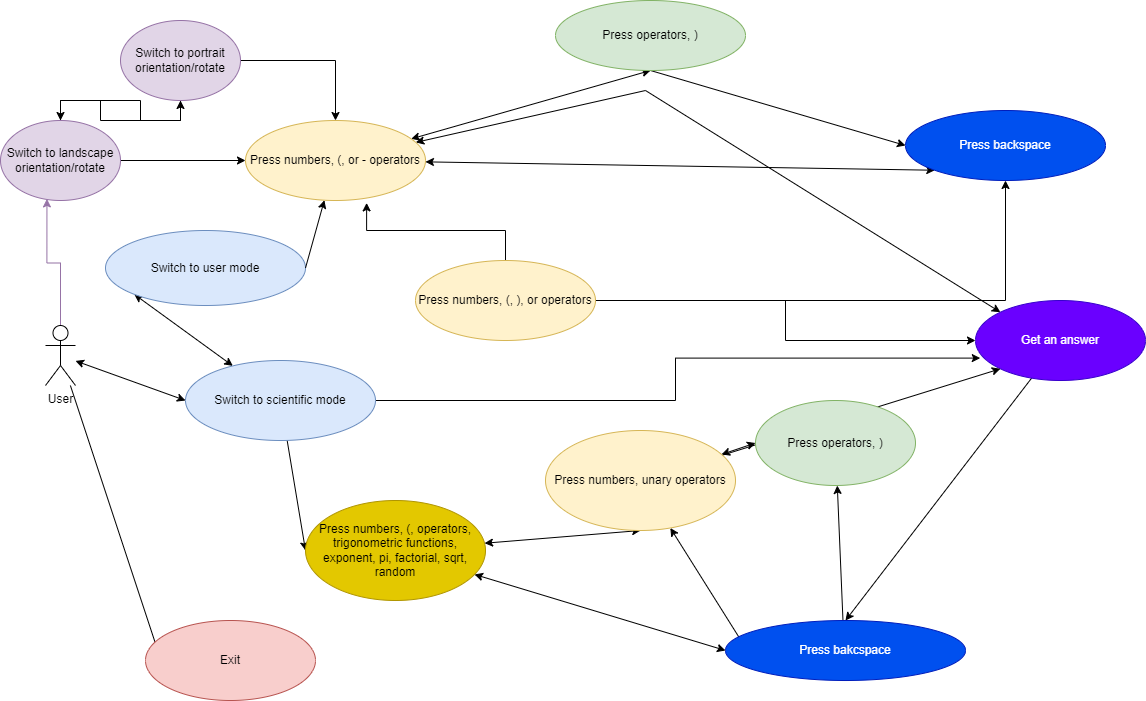

The diagram above was exported from draw.io. Its source (the exported page's mxGraphModel, read from the mxfile embedded in the PNG):
<mxGraphModel dx="1038" dy="1708" grid="1" gridSize="10" guides="1" tooltips="1" connect="1" arrows="1" fold="1" page="1" pageScale="1" pageWidth="827" pageHeight="1169" math="0" shadow="0">
  <root>
    <mxCell id="0" />
    <mxCell id="1" parent="0" />
    <mxCell id="mn91OWR5vK9G0mKyM0hU-3" style="rounded=0;orthogonalLoop=1;jettySize=auto;html=1;entryX=0;entryY=1;entryDx=0;entryDy=0;" parent="1" source="mn91OWR5vK9G0mKyM0hU-1" target="mn91OWR5vK9G0mKyM0hU-2" edge="1">
      <mxGeometry relative="1" as="geometry" />
    </mxCell>
    <mxCell id="mn91OWR5vK9G0mKyM0hU-5" style="edgeStyle=none;rounded=0;orthogonalLoop=1;jettySize=auto;html=1;entryX=0;entryY=0.5;entryDx=0;entryDy=0;exitX=1;exitY=0.5;exitDx=0;exitDy=0;" parent="1" source="XjK3UwEBnYntAFhIhip5-2" target="mn91OWR5vK9G0mKyM0hU-4" edge="1">
      <mxGeometry relative="1" as="geometry" />
    </mxCell>
    <mxCell id="mn91OWR5vK9G0mKyM0hU-12" style="edgeStyle=none;rounded=0;orthogonalLoop=1;jettySize=auto;html=1;entryX=0;entryY=0.5;entryDx=0;entryDy=0;startArrow=classic;startFill=1;" parent="1" source="mn91OWR5vK9G0mKyM0hU-1" target="mn91OWR5vK9G0mKyM0hU-11" edge="1">
      <mxGeometry relative="1" as="geometry" />
    </mxCell>
    <mxCell id="XjK3UwEBnYntAFhIhip5-3" style="edgeStyle=orthogonalEdgeStyle;rounded=0;orthogonalLoop=1;jettySize=auto;html=1;entryX=0.387;entryY=0.98;entryDx=0;entryDy=0;entryPerimeter=0;fillColor=#e1d5e7;strokeColor=#9673a6;" parent="1" source="mn91OWR5vK9G0mKyM0hU-1" target="XjK3UwEBnYntAFhIhip5-2" edge="1">
      <mxGeometry relative="1" as="geometry" />
    </mxCell>
    <mxCell id="mn91OWR5vK9G0mKyM0hU-1" value="User" style="shape=umlActor;verticalLabelPosition=bottom;verticalAlign=top;html=1;outlineConnect=0;" parent="1" vertex="1">
      <mxGeometry x="60" y="295" width="30" height="60" as="geometry" />
    </mxCell>
    <mxCell id="mn91OWR5vK9G0mKyM0hU-2" value="Exit" style="ellipse;whiteSpace=wrap;html=1;fillColor=#f8cecc;strokeColor=#b85450;" parent="1" vertex="1">
      <mxGeometry x="160" y="590" width="170" height="80" as="geometry" />
    </mxCell>
    <mxCell id="mn91OWR5vK9G0mKyM0hU-7" style="edgeStyle=none;rounded=0;orthogonalLoop=1;jettySize=auto;html=1;entryX=0.5;entryY=1;entryDx=0;entryDy=0;startArrow=classic;startFill=1;" parent="1" source="mn91OWR5vK9G0mKyM0hU-4" target="mn91OWR5vK9G0mKyM0hU-6" edge="1">
      <mxGeometry relative="1" as="geometry" />
    </mxCell>
    <mxCell id="mn91OWR5vK9G0mKyM0hU-9" style="edgeStyle=none;rounded=0;orthogonalLoop=1;jettySize=auto;html=1;entryX=0;entryY=0;entryDx=0;entryDy=0;startArrow=classic;startFill=1;" parent="1" source="mn91OWR5vK9G0mKyM0hU-4" target="mn91OWR5vK9G0mKyM0hU-8" edge="1">
      <mxGeometry relative="1" as="geometry">
        <Array as="points">
          <mxPoint x="660" y="60" />
        </Array>
      </mxGeometry>
    </mxCell>
    <mxCell id="mn91OWR5vK9G0mKyM0hU-32" style="edgeStyle=none;rounded=0;orthogonalLoop=1;jettySize=auto;html=1;entryX=0;entryY=1;entryDx=0;entryDy=0;startArrow=classic;startFill=1;" parent="1" source="mn91OWR5vK9G0mKyM0hU-4" target="mn91OWR5vK9G0mKyM0hU-30" edge="1">
      <mxGeometry relative="1" as="geometry" />
    </mxCell>
    <mxCell id="mn91OWR5vK9G0mKyM0hU-4" value="Press numbers, (, or - operators" style="ellipse;whiteSpace=wrap;html=1;fillColor=#fff2cc;strokeColor=#d6b656;" parent="1" vertex="1">
      <mxGeometry x="260" y="90" width="180" height="80" as="geometry" />
    </mxCell>
    <mxCell id="mn91OWR5vK9G0mKyM0hU-31" style="edgeStyle=none;rounded=0;orthogonalLoop=1;jettySize=auto;html=1;entryX=0;entryY=0.5;entryDx=0;entryDy=0;startArrow=none;startFill=0;exitX=0.5;exitY=1;exitDx=0;exitDy=0;" parent="1" source="mn91OWR5vK9G0mKyM0hU-6" target="mn91OWR5vK9G0mKyM0hU-30" edge="1">
      <mxGeometry relative="1" as="geometry" />
    </mxCell>
    <mxCell id="mn91OWR5vK9G0mKyM0hU-6" value="Press operators, )" style="ellipse;whiteSpace=wrap;html=1;fillColor=#d5e8d4;strokeColor=#82b366;" parent="1" vertex="1">
      <mxGeometry x="570" y="-30" width="190" height="70" as="geometry" />
    </mxCell>
    <mxCell id="mn91OWR5vK9G0mKyM0hU-33" style="edgeStyle=none;rounded=0;orthogonalLoop=1;jettySize=auto;html=1;entryX=0.5;entryY=0;entryDx=0;entryDy=0;startArrow=none;startFill=0;" parent="1" source="mn91OWR5vK9G0mKyM0hU-8" target="mn91OWR5vK9G0mKyM0hU-23" edge="1">
      <mxGeometry relative="1" as="geometry" />
    </mxCell>
    <mxCell id="mn91OWR5vK9G0mKyM0hU-8" value="Get an answer" style="ellipse;whiteSpace=wrap;html=1;fillColor=#6a00ff;fontColor=#ffffff;strokeColor=#3700CC;" parent="1" vertex="1">
      <mxGeometry x="990" y="270" width="170" height="80" as="geometry" />
    </mxCell>
    <mxCell id="mn91OWR5vK9G0mKyM0hU-15" style="edgeStyle=none;rounded=0;orthogonalLoop=1;jettySize=auto;html=1;entryX=0;entryY=1;entryDx=0;entryDy=0;startArrow=classic;startFill=1;" parent="1" source="mn91OWR5vK9G0mKyM0hU-11" target="mn91OWR5vK9G0mKyM0hU-14" edge="1">
      <mxGeometry relative="1" as="geometry" />
    </mxCell>
    <mxCell id="mn91OWR5vK9G0mKyM0hU-22" style="edgeStyle=none;rounded=0;orthogonalLoop=1;jettySize=auto;html=1;entryX=0;entryY=0.5;entryDx=0;entryDy=0;startArrow=none;startFill=0;" parent="1" source="mn91OWR5vK9G0mKyM0hU-11" target="mn91OWR5vK9G0mKyM0hU-17" edge="1">
      <mxGeometry relative="1" as="geometry" />
    </mxCell>
    <mxCell id="XjK3UwEBnYntAFhIhip5-1" style="edgeStyle=orthogonalEdgeStyle;rounded=0;orthogonalLoop=1;jettySize=auto;html=1;entryX=0.028;entryY=0.72;entryDx=0;entryDy=0;entryPerimeter=0;" parent="1" source="mn91OWR5vK9G0mKyM0hU-11" target="mn91OWR5vK9G0mKyM0hU-8" edge="1">
      <mxGeometry relative="1" as="geometry" />
    </mxCell>
    <mxCell id="mn91OWR5vK9G0mKyM0hU-11" value="Switch to scientific mode" style="ellipse;whiteSpace=wrap;html=1;fillColor=#dae8fc;strokeColor=#6c8ebf;" parent="1" vertex="1">
      <mxGeometry x="200" y="330" width="190" height="80" as="geometry" />
    </mxCell>
    <mxCell id="mn91OWR5vK9G0mKyM0hU-14" value="Switch to user mode" style="ellipse;whiteSpace=wrap;html=1;fillColor=#dae8fc;strokeColor=#6c8ebf;" parent="1" vertex="1">
      <mxGeometry x="120" y="200" width="200" height="75" as="geometry" />
    </mxCell>
    <mxCell id="mn91OWR5vK9G0mKyM0hU-19" style="edgeStyle=none;rounded=0;orthogonalLoop=1;jettySize=auto;html=1;entryX=0.5;entryY=1;entryDx=0;entryDy=0;startArrow=classic;startFill=1;" parent="1" source="mn91OWR5vK9G0mKyM0hU-17" target="mn91OWR5vK9G0mKyM0hU-18" edge="1">
      <mxGeometry relative="1" as="geometry" />
    </mxCell>
    <mxCell id="mn91OWR5vK9G0mKyM0hU-25" style="edgeStyle=none;rounded=0;orthogonalLoop=1;jettySize=auto;html=1;startArrow=classic;startFill=1;entryX=0;entryY=0.5;entryDx=0;entryDy=0;" parent="1" source="mn91OWR5vK9G0mKyM0hU-17" target="mn91OWR5vK9G0mKyM0hU-23" edge="1">
      <mxGeometry relative="1" as="geometry" />
    </mxCell>
    <mxCell id="mn91OWR5vK9G0mKyM0hU-17" value="Press numbers, (, operators,&lt;br&gt;trigonometric functions, exponent, pi, factorial, sqrt, random" style="ellipse;whiteSpace=wrap;html=1;fillColor=#e3c800;fontColor=#000000;strokeColor=#B09500;" parent="1" vertex="1">
      <mxGeometry x="320" y="470" width="180" height="100" as="geometry" />
    </mxCell>
    <mxCell id="mn91OWR5vK9G0mKyM0hU-21" style="edgeStyle=none;rounded=0;orthogonalLoop=1;jettySize=auto;html=1;entryX=0;entryY=0.5;entryDx=0;entryDy=0;startArrow=classic;startFill=1;" parent="1" source="mn91OWR5vK9G0mKyM0hU-18" target="mn91OWR5vK9G0mKyM0hU-20" edge="1">
      <mxGeometry relative="1" as="geometry" />
    </mxCell>
    <mxCell id="mn91OWR5vK9G0mKyM0hU-24" style="edgeStyle=none;rounded=0;orthogonalLoop=1;jettySize=auto;html=1;entryX=0;entryY=1;entryDx=0;entryDy=0;startArrow=none;startFill=0;" parent="1" source="mn91OWR5vK9G0mKyM0hU-18" target="mn91OWR5vK9G0mKyM0hU-8" edge="1">
      <mxGeometry relative="1" as="geometry" />
    </mxCell>
    <mxCell id="mn91OWR5vK9G0mKyM0hU-28" style="edgeStyle=none;rounded=0;orthogonalLoop=1;jettySize=auto;html=1;entryX=0;entryY=1;entryDx=0;entryDy=0;startArrow=classic;startFill=1;" parent="1" source="mn91OWR5vK9G0mKyM0hU-18" target="mn91OWR5vK9G0mKyM0hU-23" edge="1">
      <mxGeometry relative="1" as="geometry" />
    </mxCell>
    <mxCell id="mn91OWR5vK9G0mKyM0hU-18" value="Press numbers, unary operators" style="ellipse;whiteSpace=wrap;html=1;fillColor=#fff2cc;strokeColor=#d6b656;" parent="1" vertex="1">
      <mxGeometry x="560" y="400" width="190" height="100" as="geometry" />
    </mxCell>
    <mxCell id="mn91OWR5vK9G0mKyM0hU-29" style="edgeStyle=none;rounded=0;orthogonalLoop=1;jettySize=auto;html=1;entryX=0.5;entryY=1;entryDx=0;entryDy=0;startArrow=classic;startFill=1;" parent="1" source="mn91OWR5vK9G0mKyM0hU-20" target="mn91OWR5vK9G0mKyM0hU-23" edge="1">
      <mxGeometry relative="1" as="geometry" />
    </mxCell>
    <mxCell id="mn91OWR5vK9G0mKyM0hU-20" value="Press operators, )" style="ellipse;whiteSpace=wrap;html=1;fillColor=#d5e8d4;strokeColor=#82b366;" parent="1" vertex="1">
      <mxGeometry x="770" y="370" width="160" height="85" as="geometry" />
    </mxCell>
    <mxCell id="mn91OWR5vK9G0mKyM0hU-23" value="Press bakcspace" style="ellipse;whiteSpace=wrap;html=1;fillColor=#0050ef;fontColor=#ffffff;strokeColor=#001DBC;" parent="1" vertex="1">
      <mxGeometry x="740" y="590" width="240" height="60" as="geometry" />
    </mxCell>
    <mxCell id="mn91OWR5vK9G0mKyM0hU-30" value="Press backspace" style="ellipse;whiteSpace=wrap;html=1;fillColor=#0050ef;fontColor=#ffffff;strokeColor=#001DBC;" parent="1" vertex="1">
      <mxGeometry x="920" y="80" width="200" height="70" as="geometry" />
    </mxCell>
    <mxCell id="Urs_fQjPpy2WiY-IBztN-1" style="edgeStyle=none;rounded=0;orthogonalLoop=1;jettySize=auto;html=1;startArrow=none;startFill=0;exitX=1;exitY=0.5;exitDx=0;exitDy=0;" parent="1" source="mn91OWR5vK9G0mKyM0hU-14" target="mn91OWR5vK9G0mKyM0hU-4" edge="1">
      <mxGeometry relative="1" as="geometry">
        <mxPoint x="545" y="90" as="sourcePoint" />
        <mxPoint x="750.0000000000034" y="137.5" as="targetPoint" />
      </mxGeometry>
    </mxCell>
    <mxCell id="XjK3UwEBnYntAFhIhip5-5" style="edgeStyle=orthogonalEdgeStyle;rounded=0;orthogonalLoop=1;jettySize=auto;html=1;" parent="1" source="XjK3UwEBnYntAFhIhip5-2" target="XjK3UwEBnYntAFhIhip5-4" edge="1">
      <mxGeometry relative="1" as="geometry" />
    </mxCell>
    <mxCell id="XjK3UwEBnYntAFhIhip5-2" value="Switch to landscape orientation/rotate" style="ellipse;whiteSpace=wrap;html=1;fillColor=#e1d5e7;strokeColor=#9673a6;" parent="1" vertex="1">
      <mxGeometry x="15" y="90" width="120" height="80" as="geometry" />
    </mxCell>
    <mxCell id="XjK3UwEBnYntAFhIhip5-6" style="edgeStyle=orthogonalEdgeStyle;rounded=0;orthogonalLoop=1;jettySize=auto;html=1;" parent="1" source="XjK3UwEBnYntAFhIhip5-4" target="XjK3UwEBnYntAFhIhip5-2" edge="1">
      <mxGeometry relative="1" as="geometry" />
    </mxCell>
    <mxCell id="XjK3UwEBnYntAFhIhip5-7" style="edgeStyle=orthogonalEdgeStyle;rounded=0;orthogonalLoop=1;jettySize=auto;html=1;" parent="1" source="XjK3UwEBnYntAFhIhip5-4" target="mn91OWR5vK9G0mKyM0hU-4" edge="1">
      <mxGeometry relative="1" as="geometry" />
    </mxCell>
    <mxCell id="XjK3UwEBnYntAFhIhip5-4" value="Switch to portrait orientation/rotate" style="ellipse;whiteSpace=wrap;html=1;fillColor=#e1d5e7;strokeColor=#9673a6;" parent="1" vertex="1">
      <mxGeometry x="135" y="-10" width="120" height="80" as="geometry" />
    </mxCell>
    <mxCell id="XjK3UwEBnYntAFhIhip5-11" style="edgeStyle=orthogonalEdgeStyle;rounded=0;orthogonalLoop=1;jettySize=auto;html=1;entryX=0.673;entryY=1.03;entryDx=0;entryDy=0;entryPerimeter=0;" parent="1" source="XjK3UwEBnYntAFhIhip5-10" target="mn91OWR5vK9G0mKyM0hU-4" edge="1">
      <mxGeometry relative="1" as="geometry" />
    </mxCell>
    <mxCell id="XjK3UwEBnYntAFhIhip5-12" style="edgeStyle=orthogonalEdgeStyle;rounded=0;orthogonalLoop=1;jettySize=auto;html=1;" parent="1" source="XjK3UwEBnYntAFhIhip5-10" target="mn91OWR5vK9G0mKyM0hU-8" edge="1">
      <mxGeometry relative="1" as="geometry" />
    </mxCell>
    <mxCell id="XjK3UwEBnYntAFhIhip5-13" style="edgeStyle=orthogonalEdgeStyle;rounded=0;orthogonalLoop=1;jettySize=auto;html=1;" parent="1" source="XjK3UwEBnYntAFhIhip5-10" target="mn91OWR5vK9G0mKyM0hU-30" edge="1">
      <mxGeometry relative="1" as="geometry" />
    </mxCell>
    <mxCell id="XjK3UwEBnYntAFhIhip5-10" value="Press numbers, (, ), or operators" style="ellipse;whiteSpace=wrap;html=1;fillColor=#fff2cc;strokeColor=#d6b656;" parent="1" vertex="1">
      <mxGeometry x="430" y="230" width="180" height="80" as="geometry" />
    </mxCell>
  </root>
</mxGraphModel>